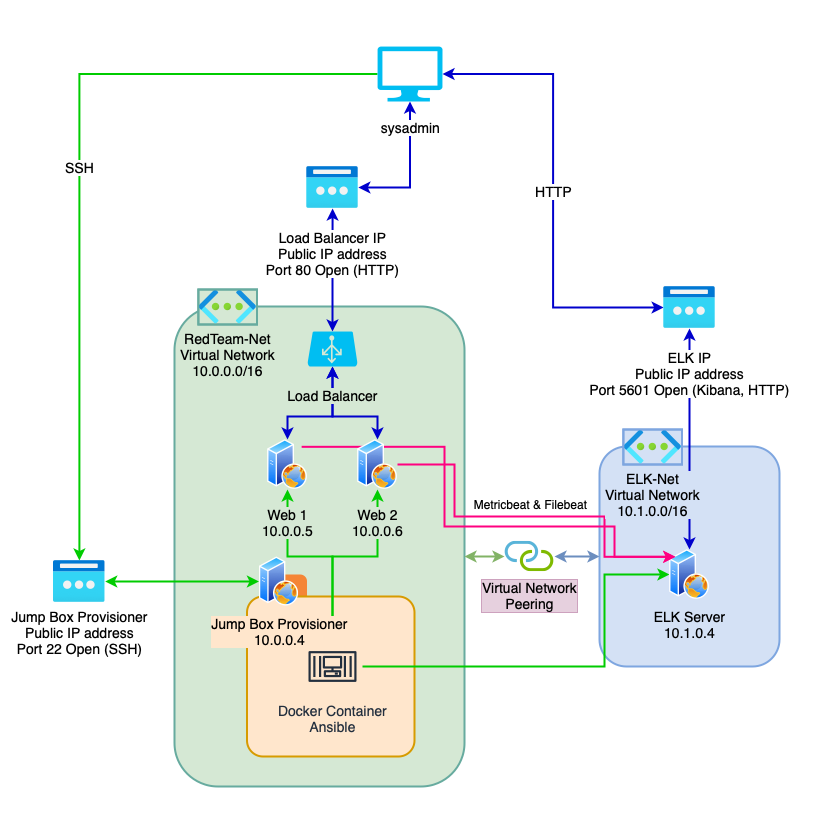

The diagram above was exported from draw.io. Its source (the exported page's mxGraphModel, read from the mxfile embedded in the PNG):
<mxGraphModel dx="1413" dy="993" grid="1" gridSize="10" guides="1" tooltips="1" connect="1" arrows="1" fold="1" page="1" pageScale="1" pageWidth="850" pageHeight="850" background="#ffffff" math="0" shadow="0">
  <root>
    <mxCell id="0" />
    <mxCell id="1" parent="0" />
    <mxCell id="A9JfU0Dd_SNGZDtzHN5u-61" value="" style="rounded=0;whiteSpace=wrap;html=1;labelBackgroundColor=default;labelBorderColor=default;sketch=0;fontSize=12;fontColor=#4C0099;strokeColor=none;strokeWidth=2;fillColor=#FFFFFF;" vertex="1" parent="1">
      <mxGeometry x="10" y="10" width="830" height="830" as="geometry" />
    </mxCell>
    <mxCell id="A9JfU0Dd_SNGZDtzHN5u-30" value="" style="rounded=1;whiteSpace=wrap;html=1;labelBackgroundColor=none;fontSize=14;fillColor=#D4E1F5;strokeColor=#7EA6E0;strokeWidth=2;" vertex="1" parent="1">
      <mxGeometry x="608" y="455" width="180" height="220" as="geometry" />
    </mxCell>
    <mxCell id="A9JfU0Dd_SNGZDtzHN5u-22" value="" style="rounded=1;whiteSpace=wrap;html=1;labelBackgroundColor=none;fontSize=14;fillColor=#D5E8D4;strokeColor=#67AB9F;strokeWidth=2;" vertex="1" parent="1">
      <mxGeometry x="183" y="315" width="290" height="480" as="geometry" />
    </mxCell>
    <mxCell id="A9JfU0Dd_SNGZDtzHN5u-45" style="edgeStyle=orthogonalEdgeStyle;rounded=0;orthogonalLoop=1;jettySize=auto;html=1;fontSize=14;startArrow=classic;startFill=1;strokeColor=#0000CC;strokeWidth=2;" edge="1" parent="1" source="d9M3-4_I0iF7zbbaWjJc-1" target="A9JfU0Dd_SNGZDtzHN5u-27">
      <mxGeometry relative="1" as="geometry" />
    </mxCell>
    <mxCell id="A9JfU0Dd_SNGZDtzHN5u-41" value="SSH" style="edgeStyle=orthogonalEdgeStyle;rounded=0;orthogonalLoop=1;jettySize=auto;html=1;fontSize=14;startArrow=none;startFill=0;strokeWidth=2;strokeColor=#00CC00;" edge="1" parent="1" source="d9M3-4_I0iF7zbbaWjJc-2" target="A9JfU0Dd_SNGZDtzHN5u-29">
      <mxGeometry relative="1" as="geometry" />
    </mxCell>
    <mxCell id="A9JfU0Dd_SNGZDtzHN5u-47" style="edgeStyle=orthogonalEdgeStyle;rounded=0;orthogonalLoop=1;jettySize=auto;html=1;entryX=0.5;entryY=1;entryDx=0;entryDy=0;entryPerimeter=0;fontSize=14;startArrow=classic;startFill=1;strokeColor=#0000CC;strokeWidth=2;" edge="1" parent="1" source="A9JfU0Dd_SNGZDtzHN5u-1" target="d9M3-4_I0iF7zbbaWjJc-1">
      <mxGeometry relative="1" as="geometry">
        <Array as="points">
          <mxPoint x="296" y="425" />
          <mxPoint x="341" y="425" />
        </Array>
      </mxGeometry>
    </mxCell>
    <mxCell id="A9JfU0Dd_SNGZDtzHN5u-46" style="edgeStyle=orthogonalEdgeStyle;rounded=0;orthogonalLoop=1;jettySize=auto;html=1;fontSize=14;startArrow=classic;startFill=1;strokeColor=#0000CC;strokeWidth=2;" edge="1" parent="1" source="A9JfU0Dd_SNGZDtzHN5u-2" target="d9M3-4_I0iF7zbbaWjJc-1">
      <mxGeometry relative="1" as="geometry">
        <Array as="points">
          <mxPoint x="386" y="425" />
          <mxPoint x="341" y="425" />
        </Array>
      </mxGeometry>
    </mxCell>
    <mxCell id="A9JfU0Dd_SNGZDtzHN5u-15" value="" style="dashed=0;html=1;shape=mxgraph.aws3.instance;fillColor=#F58536;gradientColor=none;dashed=0;fontSize=14;labelBackgroundColor=none;" vertex="1" parent="1">
      <mxGeometry x="275.5" y="583" width="40" height="41" as="geometry" />
    </mxCell>
    <mxCell id="A9JfU0Dd_SNGZDtzHN5u-14" value="" style="rounded=1;arcSize=10;dashed=0;fillColor=#ffe6cc;strokeWidth=2;verticalAlign=middle;fontSize=14;labelBackgroundColor=none;strokeColor=#d79b00;" vertex="1" parent="1">
      <mxGeometry x="255.5" y="605" width="167.5" height="160" as="geometry" />
    </mxCell>
    <mxCell id="A9JfU0Dd_SNGZDtzHN5u-19" value="RedTeam-Net&lt;br style=&quot;font-size: 14px;&quot;&gt;Virtual Network&lt;br style=&quot;font-size: 14px;&quot;&gt;10.0.0.0/16" style="aspect=fixed;html=1;points=[];align=center;image;fontSize=14;image=img/lib/azure2/networking/Virtual_Networks.svg;labelBackgroundColor=#D5E8D4;imageBackground=#D5E8D4;imageBorder=#67AB9F;sketch=0;strokeWidth=2;perimeterSpacing=5;labelBorderColor=none;" vertex="1" parent="1">
      <mxGeometry x="206.87" y="298" width="58.63" height="35" as="geometry" />
    </mxCell>
    <mxCell id="A9JfU0Dd_SNGZDtzHN5u-37" style="edgeStyle=orthogonalEdgeStyle;rounded=0;orthogonalLoop=1;jettySize=auto;html=1;entryX=0;entryY=0.5;entryDx=0;entryDy=0;fontSize=14;startArrow=none;startFill=0;strokeWidth=2;strokeColor=#00CC00;" edge="1" parent="1" source="A9JfU0Dd_SNGZDtzHN5u-11" target="A9JfU0Dd_SNGZDtzHN5u-16">
      <mxGeometry relative="1" as="geometry">
        <Array as="points">
          <mxPoint x="613" y="675" />
          <mxPoint x="613" y="583" />
        </Array>
      </mxGeometry>
    </mxCell>
    <mxCell id="A9JfU0Dd_SNGZDtzHN5u-39" style="edgeStyle=orthogonalEdgeStyle;rounded=0;orthogonalLoop=1;jettySize=auto;html=1;entryX=0.5;entryY=1;entryDx=0;entryDy=0;fontSize=14;startArrow=none;startFill=0;strokeWidth=2;strokeColor=#00CC00;" edge="1" parent="1" source="A9JfU0Dd_SNGZDtzHN5u-11" target="A9JfU0Dd_SNGZDtzHN5u-2">
      <mxGeometry relative="1" as="geometry">
        <Array as="points">
          <mxPoint x="341" y="565" />
          <mxPoint x="386" y="565" />
        </Array>
      </mxGeometry>
    </mxCell>
    <mxCell id="A9JfU0Dd_SNGZDtzHN5u-40" style="edgeStyle=orthogonalEdgeStyle;rounded=0;orthogonalLoop=1;jettySize=auto;html=1;entryX=0.5;entryY=1;entryDx=0;entryDy=0;fontSize=14;startArrow=none;startFill=0;strokeWidth=2;strokeColor=#00CC00;" edge="1" parent="1" source="A9JfU0Dd_SNGZDtzHN5u-11" target="A9JfU0Dd_SNGZDtzHN5u-1">
      <mxGeometry relative="1" as="geometry">
        <Array as="points">
          <mxPoint x="341" y="565" />
          <mxPoint x="296" y="565" />
        </Array>
      </mxGeometry>
    </mxCell>
    <mxCell id="A9JfU0Dd_SNGZDtzHN5u-11" value="Docker Container&lt;br style=&quot;font-size: 14px;&quot;&gt;Ansible" style="sketch=0;outlineConnect=0;fontColor=#232F3E;gradientColor=none;strokeColor=#232F3E;fillColor=none;dashed=0;verticalLabelPosition=bottom;verticalAlign=top;align=center;html=1;fontSize=14;fontStyle=0;aspect=fixed;shape=mxgraph.aws4.resourceIcon;resIcon=mxgraph.aws4.container_3;labelBackgroundColor=none;" vertex="1" parent="1">
      <mxGeometry x="311" y="645" width="60" height="60" as="geometry" />
    </mxCell>
    <mxCell id="A9JfU0Dd_SNGZDtzHN5u-29" value="Jump Box Provisioner&lt;br style=&quot;font-size: 14px;&quot;&gt;Public IP address&lt;br style=&quot;font-size: 14px;&quot;&gt;Port 22 Open (SSH)" style="aspect=fixed;html=1;points=[];align=center;image;fontSize=14;image=img/lib/azure2/networking/Public_IP_Addresses_Classic.svg;labelBackgroundColor=none;labelBorderColor=none;sketch=0;strokeColor=#67AB9F;strokeWidth=2;fillColor=none;" vertex="1" parent="1">
      <mxGeometry x="62" y="569" width="51.69" height="42" as="geometry" />
    </mxCell>
    <mxCell id="A9JfU0Dd_SNGZDtzHN5u-34" style="edgeStyle=orthogonalEdgeStyle;rounded=0;orthogonalLoop=1;jettySize=auto;html=1;fontSize=14;strokeWidth=2;startArrow=classic;startFill=1;fillColor=#dae8fc;strokeColor=#6c8ebf;" edge="1" parent="1" source="A9JfU0Dd_SNGZDtzHN5u-33" target="A9JfU0Dd_SNGZDtzHN5u-30">
      <mxGeometry relative="1" as="geometry" />
    </mxCell>
    <mxCell id="A9JfU0Dd_SNGZDtzHN5u-35" style="edgeStyle=orthogonalEdgeStyle;rounded=0;orthogonalLoop=1;jettySize=auto;html=1;fontSize=14;startArrow=classic;startFill=1;strokeWidth=2;fillColor=#d5e8d4;strokeColor=#82b366;" edge="1" parent="1" source="A9JfU0Dd_SNGZDtzHN5u-33" target="A9JfU0Dd_SNGZDtzHN5u-22">
      <mxGeometry relative="1" as="geometry">
        <mxPoint x="473" y="555" as="targetPoint" />
        <Array as="points">
          <mxPoint x="483" y="565" />
          <mxPoint x="483" y="565" />
        </Array>
      </mxGeometry>
    </mxCell>
    <mxCell id="A9JfU0Dd_SNGZDtzHN5u-33" value="Virtual Network&lt;br&gt;Peering" style="sketch=0;aspect=fixed;html=1;points=[];align=center;image;fontSize=14;image=img/lib/mscae/Connection.svg;labelBackgroundColor=#E6D0DE;labelBorderColor=#CDA2BE;strokeColor=#7EA6E0;strokeWidth=2;fillColor=#D4E1F5;" vertex="1" parent="1">
      <mxGeometry x="513" y="549.5" width="50" height="31" as="geometry" />
    </mxCell>
    <mxCell id="A9JfU0Dd_SNGZDtzHN5u-51" style="edgeStyle=orthogonalEdgeStyle;rounded=0;orthogonalLoop=1;jettySize=auto;html=1;fontSize=14;startArrow=classic;startFill=1;strokeColor=#0000CC;strokeWidth=2;" edge="1" parent="1" source="A9JfU0Dd_SNGZDtzHN5u-16" target="A9JfU0Dd_SNGZDtzHN5u-32">
      <mxGeometry relative="1" as="geometry" />
    </mxCell>
    <mxCell id="A9JfU0Dd_SNGZDtzHN5u-16" value="ELK Server&lt;br style=&quot;font-size: 14px;&quot;&gt;10.1.0.4" style="aspect=fixed;perimeter=ellipsePerimeter;html=1;align=center;shadow=0;dashed=0;spacingTop=3;image;image=img/lib/active_directory/web_server.svg;fontSize=14;labelBackgroundColor=#D4E1F5;" vertex="1" parent="1">
      <mxGeometry x="678" y="558" width="40" height="50" as="geometry" />
    </mxCell>
    <mxCell id="A9JfU0Dd_SNGZDtzHN5u-54" style="edgeStyle=orthogonalEdgeStyle;rounded=0;orthogonalLoop=1;jettySize=auto;html=1;fontSize=14;startArrow=classic;startFill=1;strokeColor=#00CC00;strokeWidth=2;" edge="1" parent="1" source="A9JfU0Dd_SNGZDtzHN5u-13" target="A9JfU0Dd_SNGZDtzHN5u-29">
      <mxGeometry relative="1" as="geometry" />
    </mxCell>
    <mxCell id="A9JfU0Dd_SNGZDtzHN5u-13" value="Jump Box Provisioner&lt;br style=&quot;font-size: 14px;&quot;&gt;10.0.0.4" style="aspect=fixed;perimeter=ellipsePerimeter;html=1;align=center;shadow=0;dashed=0;spacingTop=3;image;image=img/lib/active_directory/web_server.svg;fontSize=14;labelBackgroundColor=#FFE6CC;" vertex="1" parent="1">
      <mxGeometry x="267.5" y="565" width="40" height="50" as="geometry" />
    </mxCell>
    <mxCell id="A9JfU0Dd_SNGZDtzHN5u-48" style="edgeStyle=orthogonalEdgeStyle;rounded=0;orthogonalLoop=1;jettySize=auto;html=1;fontSize=14;startArrow=classic;startFill=1;strokeColor=#0000CC;strokeWidth=2;" edge="1" parent="1" source="A9JfU0Dd_SNGZDtzHN5u-27" target="d9M3-4_I0iF7zbbaWjJc-2">
      <mxGeometry relative="1" as="geometry" />
    </mxCell>
    <mxCell id="A9JfU0Dd_SNGZDtzHN5u-27" value="Load Balancer IP&lt;br style=&quot;font-size: 14px;&quot;&gt;Public IP address&lt;br style=&quot;font-size: 14px;&quot;&gt;Port 80 Open (HTTP)" style="aspect=fixed;html=1;points=[];align=center;image;fontSize=14;image=img/lib/azure2/networking/Public_IP_Addresses_Classic.svg;labelBackgroundColor=default;labelBorderColor=none;sketch=0;strokeColor=#67AB9F;strokeWidth=2;fillColor=none;spacing=17;" vertex="1" parent="1">
      <mxGeometry x="315.15000000000003" y="175" width="51.69" height="42" as="geometry" />
    </mxCell>
    <mxCell id="d9M3-4_I0iF7zbbaWjJc-1" value="Load Balancer" style="verticalLabelPosition=bottom;html=1;verticalAlign=top;align=center;strokeColor=none;fillColor=#00BEF2;shape=mxgraph.azure.azure_load_balancer;fontSize=14;labelBackgroundColor=#D5E8D4;spacing=17;" parent="1" vertex="1">
      <mxGeometry x="316" y="340" width="50" height="35" as="geometry" />
    </mxCell>
    <mxCell id="d9M3-4_I0iF7zbbaWjJc-2" value="sysadmin" style="verticalLabelPosition=bottom;html=1;verticalAlign=top;align=center;strokeColor=none;fillColor=#00BEF2;shape=mxgraph.azure.computer;pointerEvents=1;fontSize=14;labelBackgroundColor=default;spacing=14;" parent="1" vertex="1">
      <mxGeometry x="386" y="55" width="65" height="55" as="geometry" />
    </mxCell>
    <mxCell id="A9JfU0Dd_SNGZDtzHN5u-59" style="edgeStyle=orthogonalEdgeStyle;rounded=0;orthogonalLoop=1;jettySize=auto;html=1;exitX=1;exitY=0;exitDx=0;exitDy=0;labelBackgroundColor=none;fontSize=10;startArrow=none;startFill=0;endArrow=classic;endFill=1;strokeColor=#FF0080;strokeWidth=2;entryX=0;entryY=0;entryDx=0;entryDy=0;" edge="1" parent="1" source="A9JfU0Dd_SNGZDtzHN5u-1" target="A9JfU0Dd_SNGZDtzHN5u-16">
      <mxGeometry relative="1" as="geometry">
        <Array as="points">
          <mxPoint x="453" y="455" />
          <mxPoint x="453" y="535" />
          <mxPoint x="623" y="535" />
          <mxPoint x="623" y="565" />
          <mxPoint x="684" y="565" />
        </Array>
      </mxGeometry>
    </mxCell>
    <mxCell id="A9JfU0Dd_SNGZDtzHN5u-1" value="Web 1&lt;br style=&quot;font-size: 14px;&quot;&gt;10.0.0.5" style="aspect=fixed;perimeter=ellipsePerimeter;html=1;align=center;shadow=0;dashed=0;spacingTop=3;image;image=img/lib/active_directory/web_server.svg;fontSize=14;labelBackgroundColor=#D5E8D4;spacing=10;" vertex="1" parent="1">
      <mxGeometry x="276" y="448" width="40" height="50" as="geometry" />
    </mxCell>
    <mxCell id="A9JfU0Dd_SNGZDtzHN5u-55" value="Metricbeat &amp;amp; Filebeat" style="edgeStyle=orthogonalEdgeStyle;rounded=0;orthogonalLoop=1;jettySize=auto;html=1;entryX=0;entryY=0;entryDx=0;entryDy=0;fontSize=12;startArrow=none;startFill=0;strokeColor=#FF0080;strokeWidth=2;fillColor=#76608a;endArrow=classic;endFill=1;labelPosition=center;verticalLabelPosition=top;align=center;verticalAlign=bottom;labelBackgroundColor=none;spacing=4;" edge="1" parent="1" source="A9JfU0Dd_SNGZDtzHN5u-2" target="A9JfU0Dd_SNGZDtzHN5u-16">
      <mxGeometry relative="1" as="geometry">
        <Array as="points">
          <mxPoint x="463" y="473" />
          <mxPoint x="463" y="525" />
          <mxPoint x="613" y="525" />
          <mxPoint x="613" y="565" />
          <mxPoint x="684" y="565" />
        </Array>
      </mxGeometry>
    </mxCell>
    <mxCell id="A9JfU0Dd_SNGZDtzHN5u-2" value="Web 2&lt;br style=&quot;font-size: 14px;&quot;&gt;10.0.0.6" style="aspect=fixed;perimeter=ellipsePerimeter;html=1;align=center;shadow=0;dashed=0;spacingTop=3;image;image=img/lib/active_directory/web_server.svg;fontSize=14;labelBackgroundColor=#D5E8D4;spacing=10;" vertex="1" parent="1">
      <mxGeometry x="366" y="448" width="40" height="50" as="geometry" />
    </mxCell>
    <mxCell id="A9JfU0Dd_SNGZDtzHN5u-53" value="HTTP" style="edgeStyle=orthogonalEdgeStyle;rounded=0;orthogonalLoop=1;jettySize=auto;html=1;entryX=1;entryY=0.5;entryDx=0;entryDy=0;entryPerimeter=0;fontSize=14;startArrow=classic;startFill=1;strokeColor=#0000CC;strokeWidth=2;" edge="1" parent="1" source="A9JfU0Dd_SNGZDtzHN5u-32" target="d9M3-4_I0iF7zbbaWjJc-2">
      <mxGeometry relative="1" as="geometry" />
    </mxCell>
    <mxCell id="A9JfU0Dd_SNGZDtzHN5u-32" value="ELK IP&lt;br style=&quot;font-size: 14px;&quot;&gt;Public IP address&lt;br style=&quot;font-size: 14px;&quot;&gt;Port 5601 Open (Kibana, HTTP)" style="aspect=fixed;html=1;points=[];align=center;image;fontSize=14;image=img/lib/azure2/networking/Public_IP_Addresses_Classic.svg;labelBackgroundColor=default;labelBorderColor=none;sketch=0;strokeColor=#67AB9F;strokeWidth=2;fillColor=none;spacing=17;" vertex="1" parent="1">
      <mxGeometry x="672.1500000000001" y="295" width="51.69" height="42" as="geometry" />
    </mxCell>
    <mxCell id="A9JfU0Dd_SNGZDtzHN5u-31" value="ELK-Net&lt;br style=&quot;font-size: 14px;&quot;&gt;Virtual Network&lt;br style=&quot;font-size: 14px;&quot;&gt;10.1.0.0/16" style="aspect=fixed;html=1;points=[];align=center;image;fontSize=14;image=img/lib/azure2/networking/Virtual_Networks.svg;labelBackgroundColor=#D4E1F5;imageBackground=#D4E1F5;imageBorder=#7EA6E0;sketch=0;strokeWidth=2;perimeterSpacing=5;labelBorderColor=none;" vertex="1" parent="1">
      <mxGeometry x="631.87" y="438" width="58.63" height="35" as="geometry" />
    </mxCell>
  </root>
</mxGraphModel>